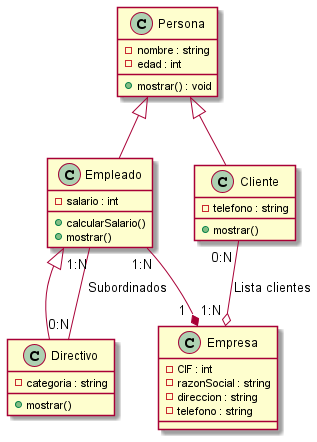

The diagram above was rendered by PlantUML. Its source (embedded in the PNG):
@startuml
'https://plantuml.com/class-diagram

class Persona {
-nombre : string
-edad : int

+mostrar() : void
}

class Empleado{
-salario : int

+calcularSalario()
+mostrar()
}

class Cliente {
-telefono : string
+mostrar()
}

class Empresa {
-CIF : int
-razonSocial : string
-direccion : string
-telefono : string
}

class Directivo {
-categoria : string

+mostrar()
}

Persona ^-- Empleado
Persona ^-- Cliente
Empleado "1:N"--*"1  " Empresa
Cliente "0:N "--o "1:N " Empresa : Lista clientes
Empleado ^-- Directivo
Empleado "1:N"--"0:N" Directivo : " Subordinados"

@enduml